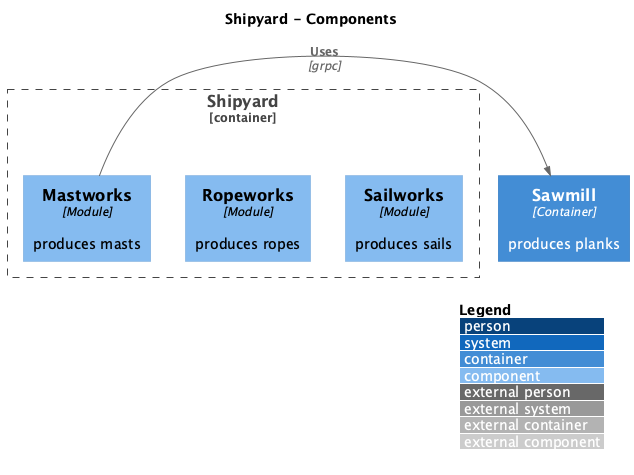

The diagram above was rendered by PlantUML. Its source (embedded in the PNG):
@startuml
!include https://raw.githubusercontent.com/plantuml-stdlib/C4-PlantUML/master/C4_Component.puml

LAYOUT_WITH_LEGEND()

title Shipyard - Components

Container_Boundary(shipyard, "Shipyard") {
    Component(ropeworks, "Ropeworks", "Module", "produces ropes")
    Component(mastworks, "Mastworks", "Module", "produces masts")
    Component(sailworks, "Sailworks", "Module", "produces sails")
}
Container(sawmill, "Sawmill", "Container", "produces planks")
Rel_Neighbor(mastworks, sawmill, "Uses", "grpc")
@enduml